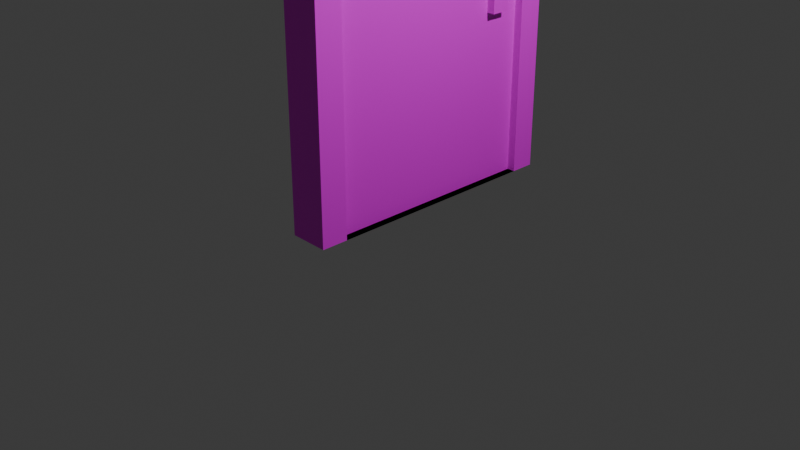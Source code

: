 # Source: Puelta.blend  (saved by Blender 4.2.66; exported with 4.5.12 LTS)
import bpy
from mathutils import Matrix  # noqa: F401  (used for matrix-valued properties, if any)

bpy.ops.wm.read_factory_settings(use_empty=True)
scene = bpy.context.scene
scene.name = 'Scene'

# ---- collections
col_collection = bpy.data.collections.new('Collection'); scene.collection.children.link(col_collection)

# ---- images (referenced by path relative to the original .blend; pixels are not part of the script)
import os
ASSET_DIR = os.environ.get("B2B_ASSET_DIR", "")  # directory of the original .blend (textures are referenced by path, not embedded)
HERE = os.path.dirname(os.path.abspath(__file__))  # packed textures are extracted next to this script under _unpacked/

def load_image(name, relpath, width, height, colorspace="sRGB"):
    """Load a texture the original file referenced (path relative to the .blend, or extracted next to this script)."""
    p = next((c for c in (os.path.join(HERE, relpath), os.path.join(ASSET_DIR, relpath)) if relpath and os.path.exists(c)), "")
    if p:
        img = bpy.data.images.load(p, check_existing=True)
        img.name = name
    else:  # same state as the original file: an image datablock whose file is absent (Cycles renders it pink)
        img = bpy.data.images.new(name, width, height)
        img.source = "FILE"
        img.filepath = "//" + (relpath or name)
    img.colorspace_settings.name = colorspace
    return img
img_texture = load_image('Texture', 'Texture.png', 1024, 1024, 'sRGB')

# ---- materials (node trees are filled in below, after node groups)
mat_material = bpy.data.materials.new('Material')
mat_material.alpha_threshold = 0.0
mat_material.roughness = 0.5
mat_material.line_color = (0.0, 0.0, 0.0, 1.0)

# ---- material node trees
mat_material.use_nodes = True; mat_material.node_tree.nodes.clear()
_N = mat_material.node_tree.nodes; _L = mat_material.node_tree.links
n0 = _N.new('ShaderNodeOutputMaterial'); n0.name = 'Material Output'; n0.location = (300, 300)
n1 = _N.new('ShaderNodeBsdfPrincipled'); n1.name = 'Principled BSDF'; n1.location = (10, 300)
n1.inputs[3].default_value = 1.45
n2 = _N.new('ShaderNodeTexImage'); n2.name = 'Image Texture'; n2.location = (-298, 276)
n2.image = img_texture
_L.new(n1.outputs[0], n0.inputs[0])
_L.new(n2.outputs[0], n1.inputs[0])
n0.is_active_output = True

# ---- world
world_world = bpy.data.worlds.new('World'); scene.world = world_world
world_world.use_nodes = True; world_world.node_tree.nodes.clear()
_N = world_world.node_tree.nodes; _L = world_world.node_tree.links
n0 = _N.new('ShaderNodeOutputWorld'); n0.name = 'World Output'; n0.location = (300, 300)
n1 = _N.new('ShaderNodeBackground'); n1.name = 'Background'; n1.location = (10, 300)
n1.inputs[0].default_value = (0.05088, 0.05088, 0.05088, 1.0)
_L.new(n1.outputs[0], n0.inputs[0])
n0.is_active_output = True
world_world.color = (0.05088, 0.05088, 0.05088)
world_world.sun_shadow_jitter_overblur = 0.0

# ---- cameras
cam_camera = bpy.data.cameras.new('Camera')
cam_camera.clip_end = 100.0
cam_camera.ortho_scale = 7.314

# ---- lights
light_light = bpy.data.lights.new('Light', 'POINT')
light_light.energy = 1000.0
light_light.shadow_soft_size = 0.1

# ---- meshes
me_cube = bpy.data.meshes.new('Cube')
me_cube.from_pydata([(0.0, 2.0, 2.0), (0.0, 2.0, 0.0), (0.0, 0.0, 2.0), (0.0, 0.0, 0.0), (-2.0, 2.0, 2.0), (-2.0, 2.0, 0.0), (-2.0, 0.0, 2.0), (-2.0, 0.0, 0.0), (-2.0, 0.2, 0.0), (0.0, 0.2, 2.0), (-2.0, 0.2, 2.0), (0.0, 0.2, 0.0), (-2.0, 1.82, 2.0), (0.0, 1.82, 0.0), (-2.0, 1.82, 0.0), (0.0, 1.82, 2.0), (0.0, 2.0, 1.9), (-2.0, 0.0, 1.9), (0.0, 0.0, 1.9), (-2.0, 2.0, 1.9), (0.0, 0.2, 1.9), (-2.0, 0.2, 1.9), (0.0, 1.82, 1.9), (-2.0, 1.82, 1.9), (-0.4167, 0.2, 1.9), (-0.4167, 0.2, 0.0), (-0.4167, 1.82, 0.0), (-0.4167, 1.82, 1.9), (-1.525, 1.82, 0.0), (-1.525, 0.2, 0.0), (-1.525, 0.2, 1.9), (-1.525, 1.82, 1.9), (0.0, 2.0, 0.907), (0.0, 0.0, 0.907), (-2.0, 2.0, 0.907), (0.0, 0.2, 0.907), (-2.0, 0.2, 0.907), (0.0, 1.82, 0.907), (-2.0, 1.82, 0.907), (-2.0, 0.0, 0.907), (-0.4167, 0.2, 0.907), (-0.4167, 1.82, 0.907), (-1.525, 0.2, 0.907), (-1.525, 1.82, 0.907), (-2.0, 0.0, 1.251), (0.0, 2.0, 1.251), (0.0, 0.0, 1.251), (-2.0, 2.0, 1.251), (0.0, 0.2, 1.251), (-2.0, 0.2, 1.251), (0.0, 1.82, 1.251), (-2.0, 1.82, 1.251), (-0.4167, 0.2, 1.251), (-0.4167, 1.82, 1.251), (-1.525, 0.2, 1.251), (-1.525, 1.82, 1.251), (-2.0, 1.672, 0.0), (0.0, 1.672, 2.0), (-2.0, 1.672, 2.0), (0.0, 1.672, 0.0), (-2.0, 1.672, 1.9), (0.0, 1.672, 1.9), (-0.4167, 1.672, 0.0), (-0.4167, 1.672, 1.9), (-1.525, 1.672, 0.0), (-1.525, 1.672, 1.9), (-1.525, 1.672, 0.907), (-0.4167, 1.672, 0.907), (-1.525, 1.672, 1.251), (-0.4167, 1.672, 1.251), (-2.0, 1.535, 0.0), (0.0, 1.535, 2.0), (0.0, 1.535, 1.9), (-0.4167, 1.535, 1.9), (-1.525, 1.535, 0.0), (-0.4167, 1.535, 0.907), (-0.4167, 1.535, 1.251), (-2.0, 1.535, 2.0), (0.0, 1.535, 0.0), (-2.0, 1.535, 1.9), (-0.4167, 1.535, 0.0), (-1.525, 1.535, 1.9), (-1.525, 1.535, 0.907), (-1.525, 1.535, 1.251), (5.96e-08, 1.672, 1.251), (5.96e-08, 1.672, 0.907), (5.96e-08, 1.535, 0.907), (5.96e-08, 1.535, 1.251), (-2.0, 1.535, 0.907), (-2.0, 1.672, 0.907), (-2.0, 1.535, 1.251), (-2.0, 1.672, 1.251)], [], [(10, 2, 9), (2, 17, 18), (12, 19, 23), (11, 7, 8), (9, 18, 20), (4, 16, 19), (71, 20, 72), (78, 8, 70), (6, 21, 17), (77, 9, 71), (4, 15, 0), (1, 14, 5), (0, 22, 16), (58, 23, 60), (21, 54, 49), (16, 50, 45), (17, 49, 44), (20, 73, 72), (19, 45, 47), (20, 46, 48), (23, 47, 51), (18, 44, 46), (73, 52, 76), (22, 53, 50), (11, 40, 35), (13, 62, 59), (65, 55, 68), (14, 43, 38), (23, 65, 60), (8, 74, 70), (38, 55, 51), (66, 28, 64), (35, 52, 48), (37, 26, 13), (75, 25, 80), (33, 7, 3), (38, 5, 14), (35, 3, 11), (34, 1, 5), (39, 8, 7), (32, 13, 1), (36, 29, 8), (48, 24, 20), (51, 31, 23), (68, 43, 66), (50, 41, 37), (76, 40, 75), (46, 39, 33), (51, 34, 38), (48, 33, 35), (47, 32, 34), (44, 36, 39), (45, 37, 32), (49, 42, 36), (53, 67, 41), (66, 91, 68), (41, 62, 26), (82, 64, 74), (56, 28, 14), (60, 81, 79), (81, 68, 83), (59, 80, 78), (27, 69, 53), (61, 27, 22), (77, 60, 79), (12, 57, 15), (13, 56, 14), (15, 61, 22), (10, 79, 21), (78, 25, 11), (30, 83, 54), (79, 30, 21), (42, 74, 29), (54, 82, 42), (75, 87, 76), (67, 80, 62), (70, 64, 56), (63, 76, 69), (72, 63, 61), (58, 71, 57), (59, 70, 56), (57, 72, 61), (84, 86, 85), (67, 86, 75), (69, 85, 67), (76, 84, 69), (90, 89, 88), (83, 88, 82), (68, 90, 83), (82, 89, 66), (10, 6, 2), (2, 6, 17), (12, 4, 19), (11, 3, 7), (9, 2, 18), (4, 0, 16), (71, 9, 20), (78, 11, 8), (6, 10, 21), (77, 10, 9), (4, 12, 15), (1, 13, 14), (0, 15, 22), (58, 12, 23), (21, 30, 54), (16, 22, 50), (17, 21, 49), (20, 24, 73), (19, 16, 45), (20, 18, 46), (23, 19, 47), (18, 17, 44), (73, 24, 52), (22, 27, 53), (11, 25, 40), (13, 26, 62), (65, 31, 55), (14, 28, 43), (23, 31, 65), (8, 29, 74), (38, 43, 55), (66, 43, 28), (35, 40, 52), (37, 41, 26), (75, 40, 25), (33, 39, 7), (38, 34, 5), (35, 33, 3), (34, 32, 1), (39, 36, 8), (32, 37, 13), (36, 42, 29), (48, 52, 24), (51, 55, 31), (68, 55, 43), (50, 53, 41), (76, 52, 40), (46, 44, 39), (51, 47, 34), (48, 46, 33), (47, 45, 32), (44, 49, 36), (45, 50, 37), (49, 54, 42), (53, 69, 67), (66, 89, 91), (41, 67, 62), (82, 66, 64), (56, 64, 28), (60, 65, 81), (81, 65, 68), (59, 62, 80), (27, 63, 69), (61, 63, 27), (77, 58, 60), (12, 58, 57), (13, 59, 56), (15, 57, 61), (10, 77, 79), (78, 80, 25), (30, 81, 83), (79, 81, 30), (42, 82, 74), (54, 83, 82), (75, 86, 87), (67, 75, 80), (70, 74, 64), (63, 73, 76), (72, 73, 63), (58, 77, 71), (59, 78, 70), (57, 71, 72), (84, 87, 86), (67, 85, 86), (69, 84, 85), (76, 87, 84), (90, 91, 89), (83, 90, 88), (68, 91, 90), (82, 88, 89)])
_uv = me_cube.uv_layers.new(name='UVMap')
_uv.uv.foreach_set('vector', [0.9981, 0.7938, 0.8361, 0.81, 0.8361, 0.7938, 0.8361, 0.81, 0.828, 0.972, 0.828, 0.81, 0.8361, 0.4715, 0.828, 0.4861, 0.828, 0.4715, 0.6741, 0.7938, 0.5122, 0.81, 0.5122, 0.7938, 0.8361, 0.7938, 0.828, 0.81, 0.828, 0.7938, 0.8361, 0.4861, 0.828, 0.648, 0.828, 0.4861, 0.8361, 0.6857, 0.828, 0.7938, 0.828, 0.6857, 0.6741, 0.6857, 0.5122, 0.7938, 0.5122, 0.6857, 0.8361, 0.3241, 0.828, 0.3403, 0.828, 0.3241, 0.9981, 0.6857, 0.8361, 0.7938, 0.8361, 0.6857, 0.9981, 0.648, 0.8361, 0.6626, 0.8361, 0.648, 0.6741, 0.648, 0.5122, 0.6626, 0.5122, 0.648, 0.8361, 0.648, 0.828, 0.6626, 0.828, 0.648, 0.8361, 0.4595, 0.828, 0.4715, 0.828, 0.4595, 0.828, 0.3403, 0.7754, 0.3403, 0.7754, 0.3403, 0.828, 0.648, 0.7754, 0.6626, 0.7754, 0.648, 0.828, 0.3241, 0.7754, 0.3403, 0.7754, 0.3241, 0.828, 0.7938, 0.828, 0.6857, 0.828, 0.6857, 0.828, 0.4861, 0.7754, 0.648, 0.7754, 0.4861, 0.828, 0.7938, 0.7754, 0.81, 0.7754, 0.7938, 0.828, 0.4715, 0.7754, 0.4861, 0.7754, 0.4715, 0.828, 0.81, 0.7754, 0.972, 0.7754, 0.81, 0.3763, 0.5581, 0.2951, 0.725, 0.2951, 0.5581, 0.828, 0.6626, 0.7754, 0.6626, 0.7754, 0.6626, 0.6741, 0.7938, 0.7476, 0.7938, 0.7476, 0.7938, 0.6741, 0.6626, 0.6741, 0.6746, 0.6741, 0.6746, 0.3763, 0.735, 0.2951, 0.7535, 0.2951, 0.735, 0.6741, 0.4715, 0.7476, 0.4715, 0.7476, 0.4715, 0.828, 0.4715, 0.828, 0.4595, 0.828, 0.4595, 0.5122, 0.7938, 0.5122, 0.6857, 0.5122, 0.6857, 0.7476, 0.4715, 0.7754, 0.4715, 0.7754, 0.4715, 0.2521, 0.735, 0.1388, 0.7535, 0.1388, 0.735, 0.7476, 0.7938, 0.7754, 0.7938, 0.7754, 0.7938, 0.7476, 0.6626, 0.6741, 0.6626, 0.6741, 0.6626, 0.2521, 0.5581, 0.1388, 0.725, 0.1388, 0.5581, 0.7476, 0.81, 0.6741, 0.972, 0.6741, 0.81, 0.7476, 0.4715, 0.6741, 0.4861, 0.6741, 0.4715, 0.7476, 0.7938, 0.6741, 0.81, 0.6741, 0.7938, 0.7476, 0.4861, 0.6741, 0.648, 0.6741, 0.4861, 0.7476, 0.3241, 0.6741, 0.3403, 0.6741, 0.3241, 0.7476, 0.648, 0.6741, 0.6626, 0.6741, 0.648, 0.7476, 0.3403, 0.6741, 0.3403, 0.6741, 0.3403, 0.7754, 0.7938, 0.828, 0.7938, 0.828, 0.7938, 0.7754, 0.4715, 0.828, 0.4715, 0.828, 0.4715, 0.2951, 0.735, 0.2521, 0.7535, 0.2521, 0.735, 0.7754, 0.6626, 0.7476, 0.6626, 0.7476, 0.6626, 0.2951, 0.5581, 0.2521, 0.725, 0.2521, 0.5581, 0.7754, 0.81, 0.7476, 0.972, 0.7476, 0.81, 0.7754, 0.4715, 0.7476, 0.4861, 0.7476, 0.4715, 0.7754, 0.7938, 0.7476, 0.81, 0.7476, 0.7938, 0.7754, 0.4861, 0.7476, 0.648, 0.7476, 0.4861, 0.7754, 0.3241, 0.7476, 0.3403, 0.7476, 0.3241, 0.7754, 0.648, 0.7476, 0.6626, 0.7476, 0.648, 0.7754, 0.3403, 0.7476, 0.3403, 0.7476, 0.3403, 0.2951, 0.5225, 0.2521, 0.541, 0.2521, 0.5225, 0.7476, 0.4595, 0.7754, 0.4595, 0.7754, 0.4595, 0.2521, 0.5225, 0.1388, 0.541, 0.1388, 0.5225, 0.2521, 0.7179, 0.1388, 0.735, 0.1388, 0.7179, 0.5122, 0.6746, 0.5122, 0.6626, 0.5122, 0.6626, 0.828, 0.4595, 0.828, 0.4484, 0.828, 0.4484, 0.3763, 0.7179, 0.2951, 0.735, 0.2951, 0.7179, 0.6741, 0.6746, 0.6741, 0.6857, 0.6741, 0.6857, 0.3763, 0.5225, 0.2951, 0.541, 0.2951, 0.5225, 0.828, 0.6746, 0.828, 0.6626, 0.828, 0.6626, 0.8361, 0.4484, 0.828, 0.4595, 0.828, 0.4484, 0.9981, 0.6626, 0.8361, 0.6746, 0.8361, 0.6626, 0.6741, 0.6626, 0.5122, 0.6746, 0.5122, 0.6626, 0.8361, 0.6626, 0.828, 0.6746, 0.828, 0.6626, 0.8361, 0.3403, 0.828, 0.4484, 0.828, 0.3403, 0.6741, 0.6857, 0.6741, 0.7938, 0.6741, 0.7938, 0.3763, 0.551, 0.2951, 0.7179, 0.2951, 0.551, 0.828, 0.4484, 0.828, 0.3403, 0.828, 0.3403, 0.2521, 0.551, 0.1388, 0.7179, 0.1388, 0.551, 0.2951, 0.551, 0.2521, 0.7179, 0.2521, 0.551, 0.7476, 0.6857, 0.7754, 0.6857, 0.7754, 0.6857, 0.2521, 0.541, 0.1388, 0.5581, 0.1388, 0.541, 0.5122, 0.6857, 0.5122, 0.6746, 0.5122, 0.6746, 0.3763, 0.541, 0.2951, 0.5581, 0.2951, 0.541, 0.828, 0.6857, 0.828, 0.6746, 0.828, 0.6746, 0.9981, 0.6746, 0.8361, 0.6857, 0.8361, 0.6746, 0.6741, 0.6746, 0.5122, 0.6857, 0.5122, 0.6746, 0.8361, 0.6746, 0.828, 0.6857, 0.828, 0.6746, 0.7754, 0.6746, 0.7476, 0.6857, 0.7476, 0.6746, 0.7476, 0.6746, 0.7476, 0.6857, 0.7476, 0.6857, 0.7754, 0.6746, 0.7476, 0.6746, 0.7476, 0.6746, 0.7754, 0.6857, 0.7754, 0.6746, 0.7754, 0.6746, 0.7754, 0.4484, 0.7476, 0.4595, 0.7476, 0.4484, 0.7754, 0.4484, 0.7476, 0.4484, 0.7476, 0.4484, 0.7754, 0.4595, 0.7754, 0.4484, 0.7754, 0.4484, 0.7476, 0.4484, 0.7476, 0.4595, 0.7476, 0.4595, 0.9981, 0.7938, 0.9981, 0.81, 0.8361, 0.81, 0.8361, 0.81, 0.8361, 0.972, 0.828, 0.972, 0.8361, 0.4715, 0.8361, 0.4861, 0.828, 0.4861, 0.6741, 0.7938, 0.6741, 0.81, 0.5122, 0.81, 0.8361, 0.7938, 0.8361, 0.81, 0.828, 0.81, 0.8361, 0.4861, 0.8361, 0.648, 0.828, 0.648, 0.8361, 0.6857, 0.8361, 0.7938, 0.828, 0.7938, 0.6741, 0.6857, 0.6741, 0.7938, 0.5122, 0.7938, 0.8361, 0.3241, 0.8361, 0.3403, 0.828, 0.3403, 0.9981, 0.6857, 0.9981, 0.7938, 0.8361, 0.7938, 0.9981, 0.648, 0.9981, 0.6626, 0.8361, 0.6626, 0.6741, 0.648, 0.6741, 0.6626, 0.5122, 0.6626, 0.8361, 0.648, 0.8361, 0.6626, 0.828, 0.6626, 0.8361, 0.4595, 0.8361, 0.4715, 0.828, 0.4715, 0.828, 0.3403, 0.828, 0.3403, 0.7754, 0.3403, 0.828, 0.648, 0.828, 0.6626, 0.7754, 0.6626, 0.828, 0.3241, 0.828, 0.3403, 0.7754, 0.3403, 0.828, 0.7938, 0.828, 0.7938, 0.828, 0.6857, 0.828, 0.4861, 0.828, 0.648, 0.7754, 0.648, 0.828, 0.7938, 0.828, 0.81, 0.7754, 0.81, 0.828, 0.4715, 0.828, 0.4861, 0.7754, 0.4861, 0.828, 0.81, 0.828, 0.972, 0.7754, 0.972, 0.3763, 0.5581, 0.3763, 0.725, 0.2951, 0.725, 0.828, 0.6626, 0.828, 0.6626, 0.7754, 0.6626, 0.6741, 0.7938, 0.6741, 0.7938, 0.7476, 0.7938, 0.6741, 0.6626, 0.6741, 0.6626, 0.6741, 0.6746, 0.3763, 0.735, 0.3763, 0.7535, 0.2951, 0.7535, 0.6741, 0.4715, 0.6741, 0.4715, 0.7476, 0.4715, 0.828, 0.4715, 0.828, 0.4715, 0.828, 0.4595, 0.5122, 0.7938, 0.5122, 0.7938, 0.5122, 0.6857, 0.7476, 0.4715, 0.7476, 0.4715, 0.7754, 0.4715, 0.2521, 0.735, 0.2521, 0.7535, 0.1388, 0.7535, 0.7476, 0.7938, 0.7476, 0.7938, 0.7754, 0.7938, 0.7476, 0.6626, 0.7476, 0.6626, 0.6741, 0.6626, 0.2521, 0.5581, 0.2521, 0.725, 0.1388, 0.725, 0.7476, 0.81, 0.7476, 0.972, 0.6741, 0.972, 0.7476, 0.4715, 0.7476, 0.4861, 0.6741, 0.4861, 0.7476, 0.7938, 0.7476, 0.81, 0.6741, 0.81, 0.7476, 0.4861, 0.7476, 0.648, 0.6741, 0.648, 0.7476, 0.3241, 0.7476, 0.3403, 0.6741, 0.3403, 0.7476, 0.648, 0.7476, 0.6626, 0.6741, 0.6626, 0.7476, 0.3403, 0.7476, 0.3403, 0.6741, 0.3403, 0.7754, 0.7938, 0.7754, 0.7938, 0.828, 0.7938, 0.7754, 0.4715, 0.7754, 0.4715, 0.828, 0.4715, 0.2951, 0.735, 0.2951, 0.7535, 0.2521, 0.7535, 0.7754, 0.6626, 0.7754, 0.6626, 0.7476, 0.6626, 0.2951, 0.5581, 0.2951, 0.725, 0.2521, 0.725, 0.7754, 0.81, 0.7754, 0.972, 0.7476, 0.972, 0.7754, 0.4715, 0.7754, 0.4861, 0.7476, 0.4861, 0.7754, 0.7938, 0.7754, 0.81, 0.7476, 0.81, 0.7754, 0.4861, 0.7754, 0.648, 0.7476, 0.648, 0.7754, 0.3241, 0.7754, 0.3403, 0.7476, 0.3403, 0.7754, 0.648, 0.7754, 0.6626, 0.7476, 0.6626, 0.7754, 0.3403, 0.7754, 0.3403, 0.7476, 0.3403, 0.2951, 0.5225, 0.2951, 0.541, 0.2521, 0.541, 0.7476, 0.4595, 0.7476, 0.4595, 0.7754, 0.4595, 0.2521, 0.5225, 0.2521, 0.541, 0.1388, 0.541, 0.2521, 0.7179, 0.2521, 0.735, 0.1388, 0.735, 0.5122, 0.6746, 0.5122, 0.6746, 0.5122, 0.6626, 0.828, 0.4595, 0.828, 0.4595, 0.828, 0.4484, 0.3763, 0.7179, 0.3763, 0.735, 0.2951, 0.735, 0.6741, 0.6746, 0.6741, 0.6746, 0.6741, 0.6857, 0.3763, 0.5225, 0.3763, 0.541, 0.2951, 0.541, 0.828, 0.6746, 0.828, 0.6746, 0.828, 0.6626, 0.8361, 0.4484, 0.8361, 0.4595, 0.828, 0.4595, 0.9981, 0.6626, 0.9981, 0.6746, 0.8361, 0.6746, 0.6741, 0.6626, 0.6741, 0.6746, 0.5122, 0.6746, 0.8361, 0.6626, 0.8361, 0.6746, 0.828, 0.6746, 0.8361, 0.3403, 0.8361, 0.4484, 0.828, 0.4484, 0.6741, 0.6857, 0.6741, 0.6857, 0.6741, 0.7938, 0.3763, 0.551, 0.3763, 0.7179, 0.2951, 0.7179, 0.828, 0.4484, 0.828, 0.4484, 0.828, 0.3403, 0.2521, 0.551, 0.2521, 0.7179, 0.1388, 0.7179, 0.2951, 0.551, 0.2951, 0.7179, 0.2521, 0.7179, 0.7476, 0.6857, 0.7476, 0.6857, 0.7754, 0.6857, 0.2521, 0.541, 0.2521, 0.5581, 0.1388, 0.5581, 0.5122, 0.6857, 0.5122, 0.6857, 0.5122, 0.6746, 0.3763, 0.541, 0.3763, 0.5581, 0.2951, 0.5581, 0.828, 0.6857, 0.828, 0.6857, 0.828, 0.6746, 0.9981, 0.6746, 0.9981, 0.6857, 0.8361, 0.6857, 0.6741, 0.6746, 0.6741, 0.6857, 0.5122, 0.6857, 0.8361, 0.6746, 0.8361, 0.6857, 0.828, 0.6857, 0.7754, 0.6746, 0.7754, 0.6857, 0.7476, 0.6857, 0.7476, 0.6746, 0.7476, 0.6746, 0.7476, 0.6857, 0.7754, 0.6746, 0.7754, 0.6746, 0.7476, 0.6746, 0.7754, 0.6857, 0.7754, 0.6857, 0.7754, 0.6746, 0.7754, 0.4484, 0.7754, 0.4595, 0.7476, 0.4595, 0.7754, 0.4484, 0.7754, 0.4484, 0.7476, 0.4484, 0.7754, 0.4595, 0.7754, 0.4595, 0.7754, 0.4484, 0.7476, 0.4484, 0.7476, 0.4484, 0.7476, 0.4595])
me_cube.materials.append(mat_material)
me_cube.use_mirror_vertex_groups = False
me_cube.update()

# ---- objects
ob_cube = bpy.data.objects.new('Cube', me_cube)
ob_light = bpy.data.objects.new('Light', light_light)
ob_camera = bpy.data.objects.new('Camera', cam_camera)

# ---- transforms, parenting, visibility, modifiers, constraints
ob_cube.location = (0.0, -1.0, 0.0)
ob_cube.scale = (0.2187, 1.509, 2.048)
ob_cube.lock_rotations_4d = False
ob_cube.empty_display_type = 'ARROWS'
ob_cube.lineart.crease_threshold = 0.0
ob_light.location = (4.076, 1.005, 5.904)
ob_light.rotation_euler = (0.6503, 0.05522, 1.866)
ob_light.lock_rotations_4d = False
ob_light.empty_display_type = 'ARROWS'
ob_light.color = (0.0, 0.0, 0.0, 0.0)
ob_light.lineart.crease_threshold = 0.0
ob_camera.location = (7.359, -6.926, 4.958)
ob_camera.rotation_euler = (1.109, 0.0, 0.8149)
ob_camera.lock_rotations_4d = False
ob_camera.empty_display_type = 'ARROWS'
ob_camera.color = (0.0, 0.0, 0.0, 0.0)
ob_camera.display_type = 'WIRE'
ob_camera.lineart.crease_threshold = 0.0

# ---- collection membership
col_collection.objects.link(ob_cube)
col_collection.objects.link(ob_light)
col_collection.objects.link(ob_camera)

# ---- scene / render settings (as saved in the file)
scene.camera = ob_camera
scene.frame_start = 1; scene.frame_end = 250; scene.frame_set(1)
scene.render.engine = 'BLENDER_EEVEE_NEXT'
bpy.context.view_layer.update()
